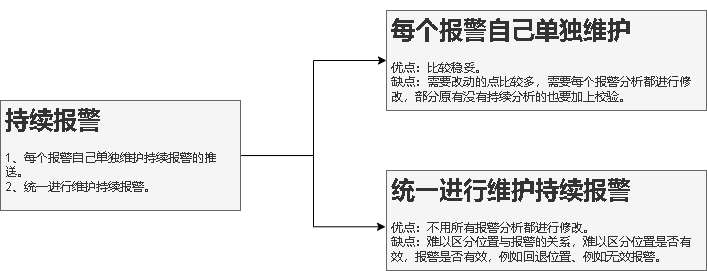

The diagram above was exported from draw.io. Its source (the exported page's mxGraphModel, read from the mxfile embedded in the PNG):
<mxGraphModel dx="981" dy="520" grid="1" gridSize="10" guides="1" tooltips="1" connect="1" arrows="1" fold="1" page="1" pageScale="1" pageWidth="827" pageHeight="1169" math="0" shadow="0">
  <root>
    <mxCell id="0" />
    <mxCell id="1" parent="0" />
    <mxCell id="dn--6MSbv1ocg0ZurpNt-18" value="" style="edgeStyle=orthogonalEdgeStyle;rounded=0;orthogonalLoop=1;jettySize=auto;html=1;entryX=0;entryY=0.5;entryDx=0;entryDy=0;" edge="1" parent="1" source="dn--6MSbv1ocg0ZurpNt-1" target="dn--6MSbv1ocg0ZurpNt-17">
      <mxGeometry relative="1" as="geometry" />
    </mxCell>
    <mxCell id="dn--6MSbv1ocg0ZurpNt-20" value="" style="edgeStyle=orthogonalEdgeStyle;rounded=0;orthogonalLoop=1;jettySize=auto;html=1;entryX=-0.003;entryY=0.563;entryDx=0;entryDy=0;entryPerimeter=0;" edge="1" parent="1" source="dn--6MSbv1ocg0ZurpNt-1" target="dn--6MSbv1ocg0ZurpNt-19">
      <mxGeometry relative="1" as="geometry" />
    </mxCell>
    <mxCell id="dn--6MSbv1ocg0ZurpNt-1" value="&lt;h1&gt;持续报警&lt;/h1&gt;&lt;div&gt;1、每个报警自己单独维护持续报警的推送。&lt;/div&gt;&lt;div&gt;2、统一进行维护持续报警。&lt;/div&gt;" style="text;html=1;spacing=5;spacingTop=-20;whiteSpace=wrap;overflow=hidden;rounded=0;fillColor=#f5f5f5;fontColor=#333333;strokeColor=#666666;" vertex="1" parent="1">
      <mxGeometry x="30" y="130" width="240" height="110" as="geometry" />
    </mxCell>
    <mxCell id="dn--6MSbv1ocg0ZurpNt-17" value="&lt;h1&gt;每个报警自己单独维护&lt;/h1&gt;&lt;div&gt;优点：比较稳妥。&lt;/div&gt;&lt;div&gt;缺点：需要改动的点比较多，需要每个报警分析都进行修改，部分原有没有持续分析的也要加上校验。&lt;/div&gt;" style="text;html=1;spacing=5;spacingTop=-20;whiteSpace=wrap;overflow=hidden;rounded=0;fillColor=#f5f5f5;fontColor=#333333;strokeColor=#666666;" vertex="1" parent="1">
      <mxGeometry x="416" y="40" width="320" height="100" as="geometry" />
    </mxCell>
    <mxCell id="dn--6MSbv1ocg0ZurpNt-19" value="&lt;h1&gt;统一进行维护持续报警&lt;/h1&gt;&lt;div&gt;优点：不用所有报警分析都进行修改。&lt;/div&gt;&lt;div&gt;缺点：难以区分位置与报警的关系，难以区分位置是否有效，报警是否有效，例如回退位置、例如无效报警。&lt;/div&gt;" style="text;html=1;spacing=5;spacingTop=-20;whiteSpace=wrap;overflow=hidden;rounded=0;fillColor=#f5f5f5;fontColor=#333333;strokeColor=#666666;" vertex="1" parent="1">
      <mxGeometry x="416" y="200" width="320" height="100" as="geometry" />
    </mxCell>
  </root>
</mxGraphModel>